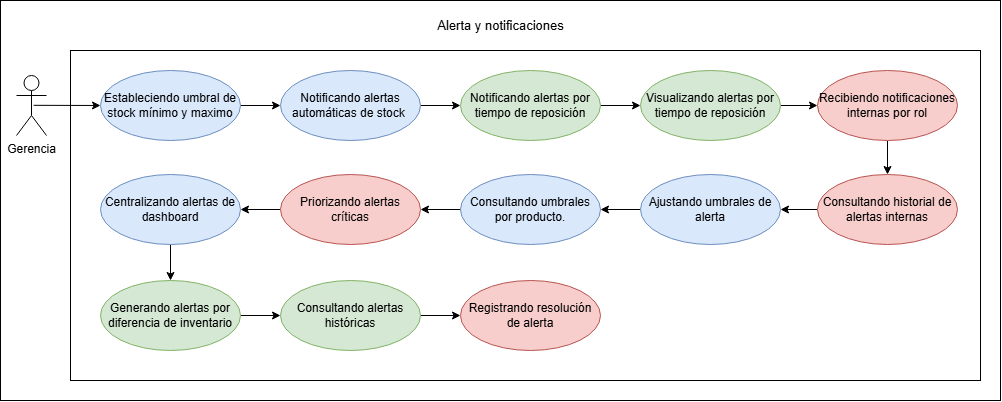

The diagram above was exported from draw.io. Its source (the exported page's mxGraphModel, read from the mxfile embedded in the PNG):
<mxGraphModel dx="1446" dy="822" grid="1" gridSize="10" guides="1" tooltips="1" connect="1" arrows="1" fold="1" page="1" pageScale="1" pageWidth="827" pageHeight="1169" math="0" shadow="0">
  <root>
    <mxCell id="0" />
    <mxCell id="1" parent="0" />
    <mxCell id="lcZoC2e8RRL8kaF1BQeA-1" parent="1" style="whiteSpace=wrap;html=1;" value="" vertex="1">
      <mxGeometry height="400" width="1000" x="330" y="140" as="geometry" />
    </mxCell>
    <mxCell id="qrOsgZDqs2jIluiTBBjf-99" parent="1" style="rounded=0;whiteSpace=wrap;html=1;" value="" vertex="1">
      <mxGeometry height="330" width="910" x="400" y="190" as="geometry" />
    </mxCell>
    <mxCell id="qrOsgZDqs2jIluiTBBjf-101" edge="1" parent="1" source="qrOsgZDqs2jIluiTBBjf-102" style="rounded=0;orthogonalLoop=1;jettySize=auto;html=1;exitX=1;exitY=0.5;exitDx=0;exitDy=0;entryX=0;entryY=0.5;entryDx=0;entryDy=0;" target="qrOsgZDqs2jIluiTBBjf-104">
      <mxGeometry relative="1" as="geometry" />
    </mxCell>
    <mxCell id="qrOsgZDqs2jIluiTBBjf-102" parent="1" style="ellipse;whiteSpace=wrap;html=1;fillColor=#dae8fc;strokeColor=#6c8ebf;" value="Estableciendo umbral de stock mínimo y maximo" vertex="1">
      <mxGeometry height="70" width="140" x="430" y="210" as="geometry" />
    </mxCell>
    <mxCell id="qrOsgZDqs2jIluiTBBjf-103" edge="1" parent="1" source="qrOsgZDqs2jIluiTBBjf-104" style="rounded=0;orthogonalLoop=1;jettySize=auto;html=1;exitX=1;exitY=0.5;exitDx=0;exitDy=0;entryX=0;entryY=0.5;entryDx=0;entryDy=0;" target="qrOsgZDqs2jIluiTBBjf-108">
      <mxGeometry relative="1" as="geometry" />
    </mxCell>
    <mxCell id="qrOsgZDqs2jIluiTBBjf-104" parent="1" style="ellipse;whiteSpace=wrap;html=1;fillColor=#dae8fc;strokeColor=#6c8ebf;" value="Notificando alertas automáticas de stock&amp;nbsp;" vertex="1">
      <mxGeometry height="70" width="140" x="610" y="210" as="geometry" />
    </mxCell>
    <mxCell id="qrOsgZDqs2jIluiTBBjf-105" edge="1" parent="1" source="qrOsgZDqs2jIluiTBBjf-106" style="rounded=0;orthogonalLoop=1;jettySize=auto;html=1;exitX=1;exitY=0.5;exitDx=0;exitDy=0;entryX=0;entryY=0.5;entryDx=0;entryDy=0;" target="qrOsgZDqs2jIluiTBBjf-121">
      <mxGeometry relative="1" as="geometry">
        <mxPoint x="780" y="455" as="targetPoint" />
      </mxGeometry>
    </mxCell>
    <mxCell id="qrOsgZDqs2jIluiTBBjf-106" parent="1" style="ellipse;whiteSpace=wrap;html=1;fillColor=#d5e8d4;strokeColor=#82b366;" value="Consultando alertas históricas" vertex="1">
      <mxGeometry height="70" width="140" x="610" y="420" as="geometry" />
    </mxCell>
    <mxCell id="qrOsgZDqs2jIluiTBBjf-107" edge="1" parent="1" source="qrOsgZDqs2jIluiTBBjf-108" style="rounded=0;orthogonalLoop=1;jettySize=auto;html=1;exitX=1;exitY=0.5;exitDx=0;exitDy=0;entryX=0;entryY=0.5;entryDx=0;entryDy=0;" target="qrOsgZDqs2jIluiTBBjf-112">
      <mxGeometry relative="1" as="geometry" />
    </mxCell>
    <mxCell id="qrOsgZDqs2jIluiTBBjf-108" parent="1" style="ellipse;whiteSpace=wrap;html=1;fillColor=#d5e8d4;strokeColor=#82b366;" value="Notificando alertas por tiempo de reposición" vertex="1">
      <mxGeometry height="70" width="140" x="790" y="210" as="geometry" />
    </mxCell>
    <mxCell id="qrOsgZDqs2jIluiTBBjf-109" edge="1" parent="1" source="qrOsgZDqs2jIluiTBBjf-110" style="rounded=0;orthogonalLoop=1;jettySize=auto;html=1;exitX=0;exitY=0.5;exitDx=0;exitDy=0;entryX=1;entryY=0.5;entryDx=0;entryDy=0;" target="qrOsgZDqs2jIluiTBBjf-116">
      <mxGeometry relative="1" as="geometry" />
    </mxCell>
    <mxCell id="qrOsgZDqs2jIluiTBBjf-110" parent="1" style="ellipse;whiteSpace=wrap;html=1;fillColor=#f8cecc;strokeColor=#b85450;" value="Priorizando alertas críticas" vertex="1">
      <mxGeometry height="70" width="140" x="610" y="314" as="geometry" />
    </mxCell>
    <mxCell id="qrOsgZDqs2jIluiTBBjf-111" edge="1" parent="1" source="qrOsgZDqs2jIluiTBBjf-112" style="rounded=0;orthogonalLoop=1;jettySize=auto;html=1;exitX=1;exitY=0.5;exitDx=0;exitDy=0;entryX=0;entryY=0.5;entryDx=0;entryDy=0;" target="qrOsgZDqs2jIluiTBBjf-118">
      <mxGeometry relative="1" as="geometry">
        <mxPoint x="1080" y="290" as="sourcePoint" />
        <mxPoint x="1080" y="310" as="targetPoint" />
      </mxGeometry>
    </mxCell>
    <mxCell id="qrOsgZDqs2jIluiTBBjf-112" parent="1" style="ellipse;whiteSpace=wrap;html=1;fillColor=#d5e8d4;strokeColor=#82b366;" value="Visualizando alertas por tiempo de reposición" vertex="1">
      <mxGeometry height="70" width="140" x="970" y="210" as="geometry" />
    </mxCell>
    <mxCell id="qrOsgZDqs2jIluiTBBjf-113" edge="1" parent="1" source="qrOsgZDqs2jIluiTBBjf-114" style="rounded=0;orthogonalLoop=1;jettySize=auto;html=1;exitX=1;exitY=0.5;exitDx=0;exitDy=0;entryX=1;entryY=0.5;entryDx=0;entryDy=0;" target="qrOsgZDqs2jIluiTBBjf-110">
      <mxGeometry relative="1" as="geometry" />
    </mxCell>
    <mxCell id="qrOsgZDqs2jIluiTBBjf-114" parent="1" style="ellipse;whiteSpace=wrap;html=1;fillColor=#dae8fc;strokeColor=#6c8ebf;" value="Consultando umbrales por producto." vertex="1">
      <mxGeometry height="70" width="140" x="790" y="314" as="geometry" />
    </mxCell>
    <mxCell id="qrOsgZDqs2jIluiTBBjf-115" edge="1" parent="1" source="4anYxudfQei74rEzQw1F-1" style="rounded=0;orthogonalLoop=1;jettySize=auto;html=1;entryX=0;entryY=0.5;entryDx=0;entryDy=0;exitX=1;exitY=0.5;exitDx=0;exitDy=0;" target="qrOsgZDqs2jIluiTBBjf-106">
      <mxGeometry relative="1" as="geometry">
        <mxPoint x="1130" y="806" as="sourcePoint" />
      </mxGeometry>
    </mxCell>
    <mxCell id="4anYxudfQei74rEzQw1F-2" edge="1" parent="1" source="qrOsgZDqs2jIluiTBBjf-116" style="rounded=0;orthogonalLoop=1;jettySize=auto;html=1;entryX=0.5;entryY=0;entryDx=0;entryDy=0;exitX=0.5;exitY=1;exitDx=0;exitDy=0;" target="4anYxudfQei74rEzQw1F-1">
      <mxGeometry relative="1" as="geometry">
        <mxPoint x="500" y="390" as="sourcePoint" />
      </mxGeometry>
    </mxCell>
    <mxCell id="qrOsgZDqs2jIluiTBBjf-116" parent="1" style="ellipse;whiteSpace=wrap;html=1;fillColor=#dae8fc;strokeColor=#6c8ebf;" value="Centralizando alertas de dashboard" vertex="1">
      <mxGeometry height="70" width="140" x="430" y="314" as="geometry" />
    </mxCell>
    <mxCell id="qrOsgZDqs2jIluiTBBjf-117" edge="1" parent="1" source="qrOsgZDqs2jIluiTBBjf-118" style="rounded=0;orthogonalLoop=1;jettySize=auto;html=1;exitX=0.5;exitY=1;exitDx=0;exitDy=0;entryX=0.5;entryY=0;entryDx=0;entryDy=0;" target="qrOsgZDqs2jIluiTBBjf-123">
      <mxGeometry relative="1" as="geometry" />
    </mxCell>
    <mxCell id="qrOsgZDqs2jIluiTBBjf-118" parent="1" style="ellipse;whiteSpace=wrap;html=1;fillColor=#f8cecc;strokeColor=#b85450;" value="Recibiendo notificaciones internas por rol" vertex="1">
      <mxGeometry height="70" width="140" x="1147" y="210" as="geometry" />
    </mxCell>
    <mxCell id="qrOsgZDqs2jIluiTBBjf-119" edge="1" parent="1" source="qrOsgZDqs2jIluiTBBjf-120" style="rounded=0;orthogonalLoop=1;jettySize=auto;html=1;exitX=0;exitY=0.5;exitDx=0;exitDy=0;" target="qrOsgZDqs2jIluiTBBjf-114">
      <mxGeometry relative="1" as="geometry" />
    </mxCell>
    <mxCell id="qrOsgZDqs2jIluiTBBjf-120" parent="1" style="ellipse;whiteSpace=wrap;html=1;fillColor=#dae8fc;strokeColor=#6c8ebf;" value="Ajustando umbrales de alerta" vertex="1">
      <mxGeometry height="70" width="140" x="970" y="314" as="geometry" />
    </mxCell>
    <mxCell id="qrOsgZDqs2jIluiTBBjf-121" parent="1" style="ellipse;whiteSpace=wrap;html=1;fillColor=#f8cecc;strokeColor=#b85450;" value="Registrando resolución de alerta" vertex="1">
      <mxGeometry height="70" width="140" x="790" y="420" as="geometry" />
    </mxCell>
    <mxCell id="qrOsgZDqs2jIluiTBBjf-122" edge="1" parent="1" source="qrOsgZDqs2jIluiTBBjf-123" style="rounded=0;orthogonalLoop=1;jettySize=auto;html=1;exitX=0;exitY=0.5;exitDx=0;exitDy=0;" target="qrOsgZDqs2jIluiTBBjf-120">
      <mxGeometry relative="1" as="geometry" />
    </mxCell>
    <mxCell id="qrOsgZDqs2jIluiTBBjf-123" parent="1" style="ellipse;whiteSpace=wrap;html=1;fillColor=#f8cecc;strokeColor=#b85450;" value="Consultando historial de alertas internas" vertex="1">
      <mxGeometry height="70" width="140" x="1147" y="314" as="geometry" />
    </mxCell>
    <mxCell id="qrOsgZDqs2jIluiTBBjf-124" edge="1" parent="1" source="qrOsgZDqs2jIluiTBBjf-125" style="rounded=0;orthogonalLoop=1;jettySize=auto;html=1;exitX=0.571;exitY=0.497;exitDx=0;exitDy=0;exitPerimeter=0;entryX=0;entryY=0.5;entryDx=0;entryDy=0;" target="qrOsgZDqs2jIluiTBBjf-102">
      <mxGeometry relative="1" as="geometry" />
    </mxCell>
    <mxCell id="qrOsgZDqs2jIluiTBBjf-125" parent="1" style="shape=umlActor;verticalLabelPosition=bottom;verticalAlign=top;html=1;" value="Gerencia" vertex="1">
      <mxGeometry height="60" width="30" x="346" y="215" as="geometry" />
    </mxCell>
    <mxCell id="qrOsgZDqs2jIluiTBBjf-126" parent="1" style="text;html=1;whiteSpace=wrap;strokeColor=none;fillColor=none;align=center;verticalAlign=middle;rounded=0;" value="&lt;font style=&quot;font-size: 13px;&quot;&gt;Alerta y notificaciones&lt;/font&gt;" vertex="1">
      <mxGeometry height="30" width="164.75" x="747.6200000000001" y="150" as="geometry" />
    </mxCell>
    <mxCell id="4anYxudfQei74rEzQw1F-1" parent="1" style="ellipse;whiteSpace=wrap;html=1;fillColor=#d5e8d4;strokeColor=#82b366;" value="Generando alertas por diferencia de inventario" vertex="1">
      <mxGeometry height="70" width="140" x="430" y="420" as="geometry" />
    </mxCell>
  </root>
</mxGraphModel>